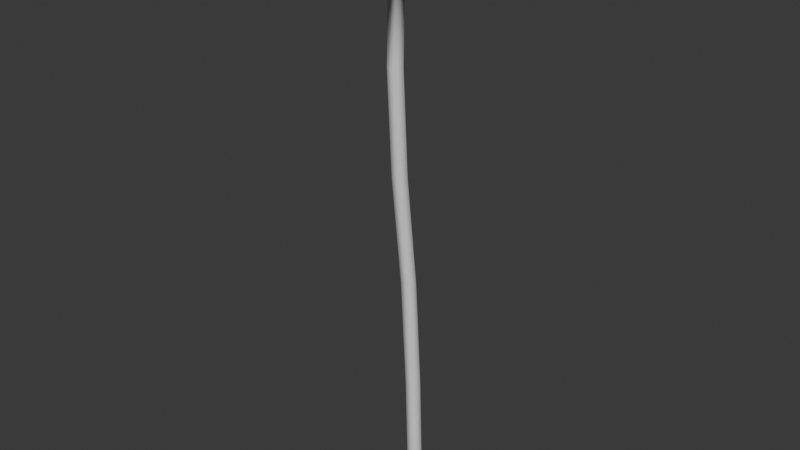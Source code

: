 # Source: FlowerLarge.blend  (saved by Blender 5.1.30; exported with 4.5.12 LTS)
import bpy
from mathutils import Matrix  # noqa: F401  (used for matrix-valued properties, if any)

bpy.ops.wm.read_factory_settings(use_empty=True)
scene = bpy.context.scene
scene.name = 'Scene'

# ---- collections
col_collection = bpy.data.collections.new('Collection'); scene.collection.children.link(col_collection)
col_export = bpy.data.collections.new('Export'); scene.collection.children.link(col_export)

# ---- materials (node trees are filled in below, after node groups)
mat_flowerleaves = bpy.data.materials.new('FlowerLeaves')
mat_flowerstem = bpy.data.materials.new('FlowerStem')

# ---- material node trees
mat_flowerleaves.use_nodes = True; mat_flowerleaves.node_tree.nodes.clear()
_N = mat_flowerleaves.node_tree.nodes; _L = mat_flowerleaves.node_tree.links
n0 = _N.new('ShaderNodeBsdfPrincipled'); n0.name = 'Principled BSDF'; n0.location = (-200, 100)
n1 = _N.new('ShaderNodeOutputMaterial'); n1.name = 'Material Output'; n1.location = (200, 100)
_L.new(n0.outputs[0], n1.inputs[0])
n1.is_active_output = True
mat_flowerstem.use_nodes = True; mat_flowerstem.node_tree.nodes.clear()
_N = mat_flowerstem.node_tree.nodes; _L = mat_flowerstem.node_tree.links
n0 = _N.new('ShaderNodeBsdfPrincipled'); n0.name = 'Principled BSDF'; n0.location = (-200, 100)
n1 = _N.new('ShaderNodeOutputMaterial'); n1.name = 'Material Output'; n1.location = (200, 100)
_L.new(n0.outputs[0], n1.inputs[0])
n1.is_active_output = True

# ---- world
world_world = bpy.data.worlds.new('World'); scene.world = world_world
world_world.use_nodes = True; world_world.node_tree.nodes.clear()
_N = world_world.node_tree.nodes; _L = world_world.node_tree.links
n0 = _N.new('ShaderNodeOutputWorld'); n0.name = 'World Output'; n0.location = (200, 100)
n1 = _N.new('ShaderNodeBackground'); n1.name = 'Background'; n1.location = (-200, 100)
n1.inputs[0].default_value = (0.05088, 0.05088, 0.05088, 1.0)
_L.new(n1.outputs[0], n0.inputs[0])
n0.is_active_output = True
world_world.color = (0.05088, 0.05088, 0.05088)
world_world.sun_shadow_jitter_overblur = 0.0

# ---- meshes
me_flowerlarge = bpy.data.meshes.new('FlowerLarge')
me_flowerlarge.from_pydata([(0.0, 0.125, 0.0), (-0.1189, 0.03863, 0.0), (-0.07347, -0.1011, 0.0), (0.07347, -0.1011, 0.0), (0.1189, 0.03863, 0.0), (-0.02206, 0.08658, 1.847), (-0.1409, 0.0002067, 1.847), (-0.09553, -0.1395, 1.847), (0.05142, -0.1395, 1.847), (0.09683, 0.0002067, 1.847), (-0.1143, 0.07395, 3.712), (-0.2331, -0.01242, 3.712), (-0.1877, -0.1522, 3.712), (-0.04079, -0.1522, 3.712), (0.004617, -0.01242, 3.712), (-0.1561, -0.09396, 5.586), (-0.275, -0.1803, 5.586), (-0.2295, -0.3201, 5.586), (-0.0826, -0.3201, 5.586), (-0.03719, -0.1803, 5.586), (-0.1709, -0.1746, 7.324), (-0.2897, -0.261, 7.324), (-0.2443, -0.4007, 7.324), (-0.09739, -0.4007, 7.324), (-0.05198, -0.261, 7.324), (-0.1632, -0.136, 9.16), (-0.2817, -0.2213, 9.176), (-0.2372, -0.3613, 9.176), (-0.09116, -0.3626, 9.16), (-0.04542, -0.2233, 9.15), (-0.2138, -0.503, 9.2), (0.05228, -0.3862, 9.166), (0.08442, -0.2883, 9.159), (-0.1112, -0.5039, 9.188), (-0.3836, 0.05709, 9.23), (-0.5258, -0.3759, 9.262), (-0.1597, -0.6473, 9.231), (0.2088, -0.3821, 9.18), (0.07038, 0.05323, 9.179), (-0.4076, -0.2842, 9.213), (-0.05974, -0.03383, 9.165), (-0.3445, -0.09205, 9.199), (-0.3763, -0.3826, 9.214), (0.02301, -0.09518, 9.158), (-0.2612, -0.03211, 9.188), (0.34, 1.119, 9.328), (-1.563, -0.2506, 9.591), (-1.3, -1.079, 9.593), (1.045, -1.099, 9.33), (1.037, 0.6025, 9.269), (0.3024, -1.634, 9.433), (-0.5617, -1.627, 9.53), (-0.5751, 1.127, 9.431), (1.316, -0.2752, 9.27), (-1.276, 0.6221, 9.527), (-0.0359, 1.042, 9.287), (-0.2491, 0.753, 9.239), (-1.052, 0.1716, 9.35), (-1.378, 0.0782, 9.471), (-0.9791, -1.206, 9.477), (-0.6477, -1.084, 9.35), (0.3353, -1.092, 9.241), (0.6855, -1.223, 9.29), (0.8112, -0.03707, 9.15), (1.044, 0.2523, 9.198), (0.527, -1.335, 9.311), (0.4979, -0.9763, 9.219), (-0.8093, -0.9652, 9.364), (-0.8185, -1.32, 9.459), (-0.047, 0.7513, 9.217), (-0.2386, 1.045, 9.311), (1.099, 0.06033, 9.194), (0.751, 0.1563, 9.149), (-1.317, 0.2718, 9.461), (-1.114, -0.02069, 9.364)], [], [(1, 2, 7, 6), (4, 0, 5, 9), (2, 3, 8, 7), (0, 1, 6, 5), (3, 4, 9, 8), (8, 9, 14, 13), (6, 7, 12, 11), (9, 5, 10, 14), (7, 8, 13, 12), (5, 6, 11, 10), (14, 10, 15, 19), (12, 13, 18, 17), (10, 11, 16, 15), (13, 14, 19, 18), (11, 12, 17, 16), (18, 19, 24, 23), (16, 17, 22, 21), (19, 15, 20, 24), (17, 18, 23, 22), (15, 16, 21, 20), (24, 20, 25, 29), (22, 23, 28, 27), (20, 21, 26, 25), (23, 24, 29, 28), (21, 22, 27, 26), (32, 31, 28, 29), (42, 39, 26, 27), (40, 43, 29, 25), (33, 30, 27, 28), (41, 44, 25, 26), (31, 32, 37), (30, 33, 36), (44, 41, 34), (43, 40, 38), (39, 42, 35), (25, 56, 55, 45, 49, 64, 63, 29), (27, 60, 59, 47, 46, 58, 57, 26), (29, 72, 71, 53, 48, 62, 61, 28), (28, 66, 65, 50, 51, 68, 67, 27), (26, 74, 73, 54, 52, 70, 69, 25), (29, 25, 26, 27, 28)])
me_flowerlarge.polygons.foreach_set('use_smooth', [1, 1, 1, 1, 1, 1, 1, 1, 1, 1, 1, 1, 1, 1, 1, 1, 1, 1, 1, 1, 1, 1, 1, 1, 1, 1, 1, 1, 1, 1, 1, 1, 1, 1, 1, 1, 1, 1, 1, 1, 0])
me_flowerlarge.polygons.foreach_set('material_index', [1, 1, 1, 1, 1, 1, 1, 1, 1, 1, 1, 1, 1, 1, 1, 1, 1, 1, 1, 1, 1, 1, 1, 1, 1, 1, 1, 1, 1, 1, 1, 1, 1, 1, 1, 0, 0, 0, 0, 0, 1])
_uv = me_flowerlarge.uv_layers.new(name='UVMap')
_uv.uv.foreach_set('vector', [0.0, 0.0, 0.0, 0.0, 0.0, 0.0, 0.0, 0.0, 0.0, 0.0, 0.0, 0.0, 0.0, 0.0, 0.0, 0.0, 0.0, 0.0, 0.0, 0.0, 0.0, 0.0, 0.0, 0.0, 0.0, 0.0, 0.0, 0.0, 0.0, 0.0, 0.0, 0.0, 0.0, 0.0, 0.0, 0.0, 0.0, 0.0, 0.0, 0.0, 0.0, 0.0, 0.0, 0.0, 0.0, 0.0, 0.0, 0.0, 0.0, 0.0, 0.0, 0.0, 0.0, 0.0, 0.0, 0.0, 0.0, 0.0, 0.0, 0.0, 0.0, 0.0, 0.0, 0.0, 0.0, 0.0, 0.0, 0.0, 0.0, 0.0, 0.0, 0.0, 0.0, 0.0, 0.0, 0.0, 0.0, 0.0, 0.0, 0.0, 0.0, 0.0, 0.0, 0.0, 0.0, 0.0, 0.0, 0.0, 0.0, 0.0, 0.0, 0.0, 0.0, 0.0, 0.0, 0.0, 0.0, 0.0, 0.0, 0.0, 0.0, 0.0, 0.0, 0.0, 0.0, 0.0, 0.0, 0.0, 0.0, 0.0, 0.0, 0.0, 0.0, 0.0, 0.0, 0.0, 0.0, 0.0, 0.0, 0.0, 0.0, 0.0, 0.0, 0.0, 0.0, 0.0, 0.0, 0.0, 0.0, 0.0, 0.0, 0.0, 0.0, 0.0, 0.0, 0.0, 0.0, 0.0, 0.0, 0.0, 0.0, 0.0, 0.0, 0.0, 0.0, 0.0, 0.0, 0.0, 0.0, 0.0, 0.0, 0.0, 0.0, 0.0, 0.0, 0.0, 0.0, 0.0, 0.0, 0.0, 0.0, 0.0, 0.0, 0.0, 0.0, 0.0, 0.0, 0.0, 0.0, 0.0, 0.0, 0.0, 0.0, 0.0, 0.0, 0.0, 0.0, 0.0, 0.0, 0.0, 0.0, 0.0, 0.0, 0.0, 0.0, 0.0, 0.0, 0.0, 0.0, 0.0, 0.0, 0.0, 0.0, 0.0, 0.0, 0.0, 0.0, 0.0, 0.0, 0.0, 0.0, 0.0, 0.0, 0.0, 0.0, 0.0, 0.0, 0.0, 0.0, 0.0, 0.0, 0.0, 0.0, 0.0, 0.0, 0.0, 0.0, 0.0, 0.0, 0.0, 0.0, 0.0, 0.0, 0.0, 0.0, 0.0, 0.0, 0.0, 0.0, 0.0, 0.0, 0.0, 0.0, 0.0, 0.0, 0.0, 0.0, 0.0, 0.0, 0.0, 0.0, 0.0, 0.0, 0.0, 0.0, 0.0, 0.0, 0.0, 0.0, 0.0, 0.0, 0.0, 0.0, 0.0, 0.0, 0.0, 0.0, 0.0, 0.0, 0.0, 0.0, 0.0, 0.0, 0.0, 0.0, 0.0, 0.0, 0.0, 0.0, 0.0, 0.5625, 0.0, 0.9068, 0.4918, 0.9035, 0.7698, 0.75, 1.0, 0.25, 1.0, 0.1011, 0.7767, 0.09488, 0.4895, 0.4375, 0.0, 0.5625, 0.0, 0.9027, 0.4861, 0.8999, 0.7752, 0.75, 1.0, 0.25, 1.0, 0.09501, 0.7675, 0.09441, 0.4901, 0.4375, 0.0, 0.5625, 0.0, 0.9056, 0.4901, 0.9065, 0.7652, 0.75, 1.0, 0.25, 1.0, 0.09705, 0.7706, 0.09726, 0.4861, 0.4375, 0.0, 0.5625, 0.0, 0.9031, 0.4865, 0.9046, 0.7682, 0.75, 1.0, 0.25, 1.0, 0.09358, 0.7654, 0.09695, 0.4865, 0.4375, 0.0, 0.5625, 0.0, 0.9051, 0.4895, 0.8991, 0.7763, 0.75, 1.0, 0.25, 1.0, 0.09968, 0.7745, 0.09321, 0.4918, 0.4375, 0.0, 0.0, 0.0, 0.0, 0.0, 0.0, 0.0, 0.0, 0.0, 0.0, 0.0])
me_flowerlarge.materials.append(mat_flowerleaves)
me_flowerlarge.materials.append(mat_flowerstem)
me_flowerlarge.update()

# ---- objects
ob_flowerlarge = bpy.data.objects.new('FlowerLarge', me_flowerlarge)

# ---- transforms, parenting, visibility, modifiers, constraints
ob_flowerlarge.location = (0.0, 0.0, 0.0)

# ---- collection membership
col_collection.objects.link(ob_flowerlarge)

# ---- scene / render settings (as saved in the file)
scene.frame_start = 1; scene.frame_end = 250; scene.frame_set(1)
scene.render.engine = 'BLENDER_EEVEE_NEXT'
scene.render.bake_bias = 0.0
scene.render.bake_samples = 0
scene.cycles.sampling_pattern = 'TABULATED_SOBOL'
scene.eevee.use_volume_custom_range = False
bpy.context.view_layer.update()

# ---- added for rendering (the .blend has no active camera and no usable light): camera, sun
cam_auto = bpy.data.cameras.new('AutoCamera')
cam_auto.lens = 50.0
cam_auto.sensor_width = 36.0
cam_auto.clip_end = 1000.0
ob_auto_camera = bpy.data.objects.new('AutoCamera', cam_auto)
scene.collection.objects.link(ob_auto_camera)
ob_auto_camera.location = (9.48848, -11.788, 12.4859)
ob_auto_camera.rotation_euler = (1.09748, -7.21219e-08, 0.694738)
scene.camera = ob_auto_camera
light_auto_sun = bpy.data.lights.new('AutoSun', 'SUN')
light_auto_sun.energy = 3.0
light_auto_sun.angle = 0.0523599
ob_auto_sun = bpy.data.objects.new('AutoSun', light_auto_sun)
scene.collection.objects.link(ob_auto_sun)
ob_auto_sun.rotation_euler = (0.872665, 0.174533, 0.523599)
bpy.context.view_layer.update()
